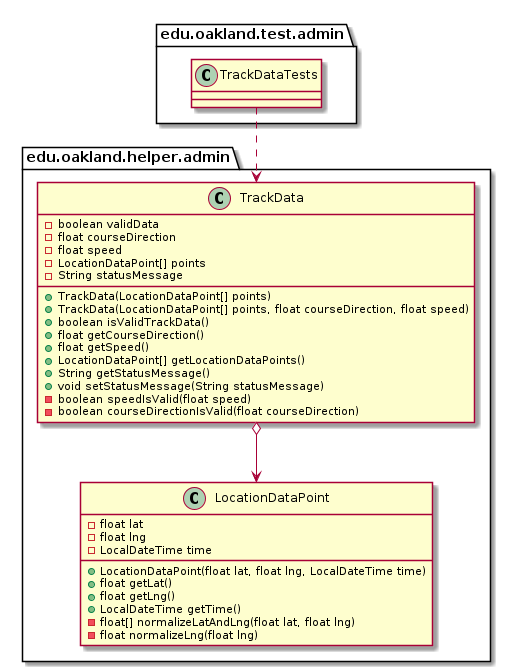

The diagram above was rendered by PlantUML. Its source (embedded in the PNG):
@startuml TrackDataTests_Closure


package edu.oakland.test.admin {
    class TrackDataTests {
        
    }
}




package edu.oakland.helper.admin {
    class TrackData {
        - boolean validData
        - float courseDirection
        - float speed
        - LocationDataPoint[] points
        - String statusMessage
        + TrackData(LocationDataPoint[] points)
        + TrackData(LocationDataPoint[] points, float courseDirection, float speed)
        + boolean isValidTrackData()
        + float getCourseDirection()
        + float getSpeed()
        + LocationDataPoint[] getLocationDataPoints()
        + String getStatusMessage()
        + void setStatusMessage(String statusMessage)
        - boolean speedIsValid(float speed)
        - boolean courseDirectionIsValid(float courseDirection)
    }
}




package edu.oakland.helper.admin {
    class LocationDataPoint {
        - float lat
        - float lng
        - LocalDateTime time
        + LocationDataPoint(float lat, float lng, LocalDateTime time)
        + float getLat()
        + float getLng()
        + LocalDateTime getTime()
        - float[] normalizeLatAndLng(float lat, float lng)
        - float normalizeLng(float lng)
    }
}






TrackData o--> LocationDataPoint





TrackDataTests ..> TrackData



@enduml